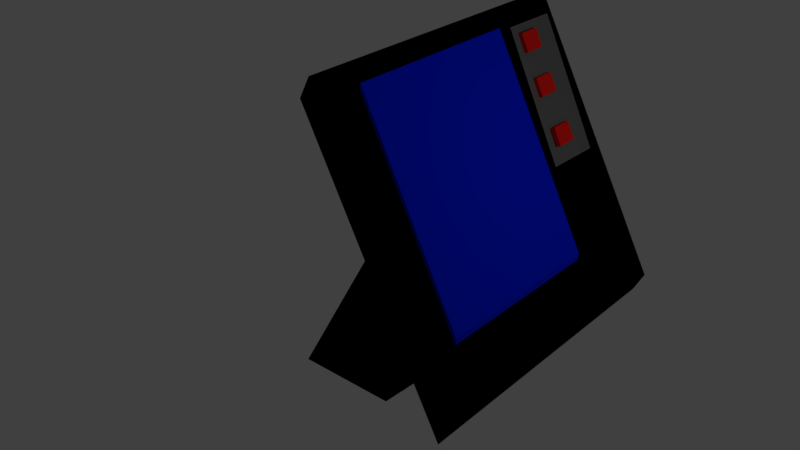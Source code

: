 # Source: pannel.blend  (saved by Blender 2.79.0; exported with 4.5.12 LTS)
import bpy
from mathutils import Matrix  # noqa: F401  (used for matrix-valued properties, if any)

bpy.ops.wm.read_factory_settings(use_empty=True)
scene = bpy.context.scene
scene.name = 'Scene'

# ---- collections
col_collection_1 = bpy.data.collections.new('Collection 1'); scene.collection.children.link(col_collection_1)

# ---- materials (node trees are filled in below, after node groups)
mat_material_003 = bpy.data.materials.new('Material.003')
mat_material_003.alpha_threshold = 0.0
mat_material_003.use_transparent_shadow = False
mat_material_003.diffuse_color = (0.1282, 0.1282, 0.1282, 1.0)
mat_material_003.roughness = 0.5
mat_material_002 = bpy.data.materials.new('Material.002')
mat_material_002.alpha_threshold = 0.0
mat_material_002.use_transparent_shadow = False
mat_material_002.diffuse_color = (0.8, 0.0133, 0.00946, 1.0)
mat_material_002.roughness = 0.5
mat_material_001 = bpy.data.materials.new('Material.001')
mat_material_001.alpha_threshold = 0.0
mat_material_001.use_transparent_shadow = False
mat_material_001.diffuse_color = (0.0, 0.0, 0.0, 1.0)
mat_material_001.roughness = 0.5
mat_material = bpy.data.materials.new('Material')
mat_material.alpha_threshold = 0.0
mat_material.use_transparent_shadow = False
mat_material.diffuse_color = (0.0, 0.01336, 0.8, 1.0)
mat_material.roughness = 0.5
mat_material.line_color = (0.0, 0.0, 0.0, 1.0)
mat_material_004 = bpy.data.materials.new('Material.004')
mat_material_004.alpha_threshold = 0.0
mat_material_004.use_transparent_shadow = False
mat_material_004.diffuse_color = (0.8, 0.0133, 0.00946, 1.0)
mat_material_004.roughness = 0.5
mat_material_005 = bpy.data.materials.new('Material.005')
mat_material_005.alpha_threshold = 0.0
mat_material_005.use_transparent_shadow = False
mat_material_005.diffuse_color = (0.8, 0.0133, 0.00946, 1.0)
mat_material_005.roughness = 0.5

# ---- material node trees

# ---- world
world_world = bpy.data.worlds.new('World'); scene.world = world_world
world_world.color = (0.05088, 0.05088, 0.05088)
world_world.use_sun_shadow = False
world_world.sun_shadow_jitter_overblur = 0.0
world_world.cycles.sampling_method = 'MANUAL'

# ---- lights
light_lamp = bpy.data.lights.new('Lamp', 'POINT')
light_lamp.transmission_factor = 0.0
light_lamp.cutoff_distance = 30.0
light_lamp.energy = 100.0
light_lamp.shadow_buffer_clip_start = 1.001
light_lamp.shadow_soft_size = 0.1
light_lamp.shadow_maximum_resolution = 0.006
light_lamp.use_absolute_resolution = True

# ---- meshes
me_plane = bpy.data.meshes.new('Plane')
me_plane.from_pydata([(-1.0, -1.0, 0.0), (1.0, -1.0, 0.0), (-1.0, 1.0, 0.0), (1.0, 1.0, 0.0)], [], [(0, 1, 3, 2)])
me_plane.materials.append(mat_material_003)
me_plane.use_remesh_preserve_volume = False
me_plane.use_remesh_preserve_attributes = False
me_plane.use_mirror_vertex_groups = False
me_plane.update()
me_cube_002 = bpy.data.meshes.new('Cube.002')
me_cube_002.from_pydata([(-1.0, -1.0, -1.0), (-1.0, -1.0, 1.0), (-1.0, 1.0, -1.0), (-1.0, 1.0, 1.0), (1.0, -1.0, -1.0), (1.0, -1.0, 1.0), (1.0, 1.0, -1.0), (1.0, 1.0, 1.0)], [], [(0, 1, 3, 2), (2, 3, 7, 6), (6, 7, 5, 4), (4, 5, 1, 0), (2, 6, 4, 0), (7, 3, 1, 5)])
me_cube_002.materials.append(mat_material_002)
me_cube_002.use_remesh_preserve_volume = False
me_cube_002.use_remesh_preserve_attributes = False
me_cube_002.use_mirror_vertex_groups = False
me_cube_002.update()
me_cube_001 = bpy.data.meshes.new('Cube.001')
me_cube_001.from_pydata([(0.807, -1.332, -0.9719), (0.832, -1.332, 1.006), (0.749, 1.563, -0.9695), (0.8853, 1.494, 1.006), (1.086, -1.332, -0.8858), (1.111, -1.332, 1.092), (1.033, 1.562, -0.8866), (1.169, 1.493, 1.089), (0.7696, 0.5347, -0.9703), (0.8664, 0.4901, 1.006), (1.052, 0.5341, -0.8863), (1.148, 0.4894, 1.09), (0.7883, -0.3984, -0.9711), (1.13, -0.4211, 1.091), (0.8492, -0.4207, 1.006), (1.069, -0.3987, -0.8861), (0.814, -1.332, -0.4169), (0.7873, 1.544, -0.4149), (1.071, 1.543, -0.332), (1.093, -1.332, -0.3308), (1.079, 0.5215, -0.3316), (0.7968, 0.5222, -0.4156), (0.8054, -0.4047, -0.4163), (1.086, -0.405, -0.3312), (0.823, -1.332, 0.2944), (0.8363, 1.519, 0.2958), (1.12, 1.518, 0.3787), (1.102, -1.332, 0.3805), (1.114, 0.5055, 0.3793), (0.8316, 0.5062, 0.2953), (0.8273, -0.4127, 0.2948), (1.108, -0.413, 0.3799), (0.3362, 0.5057, 0.2992), (0.3014, 0.5218, -0.4117), (0.332, -0.4131, 0.2988), (0.31, -0.4051, -0.4123), (0.3362, 0.5057, 0.2992), (0.3014, 0.5218, -0.4117), (0.332, -0.4131, 0.2988), (0.31, -0.4051, -0.4123), (-2.986, 0.5174, -0.6603), (-1.612, 0.5067, -1.018), (-3.011, -0.401, -0.6429), (-1.632, -0.4197, -0.9955)], [], [(29, 9, 3, 25), (25, 3, 7, 26), (31, 13, 5, 27), (27, 5, 1, 24), (12, 15, 4, 0), (13, 14, 1, 5), (7, 3, 9, 11), (2, 6, 10, 8), (26, 7, 11, 28), (30, 14, 9, 29), (24, 1, 14, 30), (11, 9, 14, 13), (8, 10, 15, 12), (28, 11, 13, 31), (10, 20, 23, 15), (0, 16, 22, 12), (12, 22, 21, 8), (6, 18, 20, 10), (4, 19, 16, 0), (15, 23, 19, 4), (2, 17, 18, 6), (8, 21, 17, 2), (20, 28, 31, 23), (16, 24, 30, 22), (21, 22, 35, 33), (18, 26, 28, 20), (19, 27, 24, 16), (23, 31, 27, 19), (17, 25, 26, 18), (21, 29, 25, 17), (34, 32, 36, 38), (22, 30, 34, 35), (30, 29, 32, 34), (29, 21, 33, 32), (37, 39, 43, 41), (35, 34, 38, 39), (33, 35, 39, 37), (32, 33, 37, 36), (43, 42, 40, 41), (36, 37, 41, 40), (38, 36, 40, 42), (39, 38, 42, 43)])
me_cube_001.materials.append(mat_material_001)
me_cube_001.use_remesh_preserve_volume = False
me_cube_001.use_remesh_preserve_attributes = False
me_cube_001.use_mirror_vertex_groups = False
me_cube_001.update()
me_cube = bpy.data.meshes.new('Cube')
me_cube.from_pydata([(-0.4871, 1.0, -0.9472), (-0.4871, -1.0, -0.9472), (-1.0, -1.0, -1.0), (-1.0, 1.0, -1.0), (-0.4871, 1.0, 1.053), (-0.4871, -1.0, 1.053), (-1.0, -1.0, 1.0), (-1.0, 1.0, 1.0)], [], [(0, 1, 2, 3), (4, 7, 6, 5), (0, 4, 5, 1), (1, 5, 6, 2), (2, 6, 7, 3), (4, 0, 3, 7)])
me_cube.materials.append(mat_material)
me_cube.use_remesh_preserve_volume = False
me_cube.use_remesh_preserve_attributes = False
me_cube.use_mirror_vertex_groups = False
me_cube.update()
me_cube_003 = bpy.data.meshes.new('Cube.003')
me_cube_003.from_pydata([(-1.0, -1.0, -1.0), (-1.0, -1.0, 1.0), (-1.0, 1.0, -1.0), (-1.0, 1.0, 1.0), (1.0, -1.0, -1.0), (1.0, -1.0, 1.0), (1.0, 1.0, -1.0), (1.0, 1.0, 1.0)], [], [(0, 1, 3, 2), (2, 3, 7, 6), (6, 7, 5, 4), (4, 5, 1, 0), (2, 6, 4, 0), (7, 3, 1, 5)])
me_cube_003.materials.append(mat_material_004)
me_cube_003.use_remesh_preserve_volume = False
me_cube_003.use_remesh_preserve_attributes = False
me_cube_003.use_mirror_vertex_groups = False
me_cube_003.update()
me_cube_004 = bpy.data.meshes.new('Cube.004')
me_cube_004.from_pydata([(-1.0, -1.0, -1.0), (-1.0, -1.0, 1.0), (-1.0, 1.0, -1.0), (-1.0, 1.0, 1.0), (1.0, -1.0, -1.0), (1.0, -1.0, 1.0), (1.0, 1.0, -1.0), (1.0, 1.0, 1.0)], [], [(0, 1, 3, 2), (2, 3, 7, 6), (6, 7, 5, 4), (4, 5, 1, 0), (2, 6, 4, 0), (7, 3, 1, 5)])
me_cube_004.materials.append(mat_material_005)
me_cube_004.use_remesh_preserve_volume = False
me_cube_004.use_remesh_preserve_attributes = False
me_cube_004.use_mirror_vertex_groups = False
me_cube_004.update()

# ---- objects
ob_plane = bpy.data.objects.new('Plane', me_plane)
ob_cube_002 = bpy.data.objects.new('Cube.002', me_cube_002)
ob_cube_001 = bpy.data.objects.new('Cube.001', me_cube_001)
ob_cube = bpy.data.objects.new('Cube', me_cube)
ob_lamp = bpy.data.objects.new('Lamp', light_lamp)
ob_cube_003 = bpy.data.objects.new('Cube.003', me_cube_003)
ob_cube_004 = bpy.data.objects.new('Cube.004', me_cube_004)

# ---- transforms, parenting, visibility, modifiers, constraints
ob_plane.location = (-0.3484, 2.077, 4.326)
ob_plane.rotation_euler = (0.02284, 1.124, -0.00982)
ob_plane.scale = (1.0, 0.4299, 0.9997)
ob_plane.lineart.crease_threshold = 0.0
ob_cube_002.location = (-0.6568, 1.945, 4.999)
ob_cube_002.rotation_euler = (0.0, -0.4541, 0.0)
ob_cube_002.scale = (0.03688, 0.173, 0.1363)
ob_cube_002.lineart.crease_threshold = 0.0
ob_cube_001.location = (-0.8447, 0.2222, 2.796)
ob_cube_001.rotation_euler = (0.0, -0.4965, 0.0)
ob_cube_001.scale = (1.0, 1.658, 2.235)
ob_cube_001.lineart.crease_threshold = 0.0
ob_cube.location = (0.03131, 0.0, 3.78)
ob_cube.rotation_euler = (0.0, -0.4708, 0.0)
ob_cube.scale = (0.1021, 1.389, 1.622)
ob_cube.lock_rotations_4d = False
ob_cube.empty_display_type = 'ARROWS'
ob_cube.lineart.crease_threshold = 0.0
ob_lamp.location = (4.076, 1.005, 5.904)
ob_lamp.rotation_euler = (0.6503, 0.05522, 1.866)
ob_lamp.lock_rotations_4d = False
ob_lamp.empty_display_type = 'ARROWS'
ob_lamp.color = (0.0, 0.0, 0.0, 0.0)
ob_lamp.lineart.crease_threshold = 0.0
ob_cube_003.location = (-0.3814, 1.945, 4.424)
ob_cube_003.rotation_euler = (0.0, -0.4541, 0.0)
ob_cube_003.scale = (0.03688, 0.173, 0.1363)
ob_cube_003.lineart.crease_threshold = 0.0
ob_cube_004.location = (-0.04667, 1.945, 3.788)
ob_cube_004.rotation_euler = (0.0, -0.4541, 0.0)
ob_cube_004.scale = (0.03688, 0.173, 0.1363)
ob_cube_004.lineart.crease_threshold = 0.0

# ---- collection membership
col_collection_1.objects.link(ob_plane)
col_collection_1.objects.link(ob_cube_002)
col_collection_1.objects.link(ob_cube_001)
col_collection_1.objects.link(ob_cube)
col_collection_1.objects.link(ob_lamp)
col_collection_1.objects.link(ob_cube_003)
col_collection_1.objects.link(ob_cube_004)

# ---- scene / render settings (as saved in the file)
scene.frame_start = 1; scene.frame_end = 250; scene.frame_set(1)
scene.render.engine = 'BLENDER_EEVEE_NEXT'
scene.render.resolution_percentage = 50
scene.render.dither_intensity = 0.0
scene.cycles.use_denoising = False
scene.cycles.samples = 128
scene.cycles.sampling_pattern = 'TABULATED_SOBOL'
scene.cycles.use_adaptive_sampling = False
scene.cycles.use_light_tree = False
scene.cycles.blur_glossy = 0.0
scene.cycles.sample_clamp_indirect = 0.0
scene.view_settings.view_transform = 'Standard'
bpy.context.view_layer.update()

# ---- added for rendering (the .blend has no active camera): camera
cam_auto = bpy.data.cameras.new('AutoCamera')
cam_auto.lens = 50.0
cam_auto.sensor_width = 36.0
cam_auto.clip_end = 1000.0
ob_auto_camera = bpy.data.objects.new('AutoCamera', cam_auto)
scene.collection.objects.link(ob_auto_camera)
ob_auto_camera.location = (7.36028, -10.4507, 9.67288)
ob_auto_camera.rotation_euler = (1.09748, -7.21219e-08, 0.694738)
scene.camera = ob_auto_camera
bpy.context.view_layer.update()
